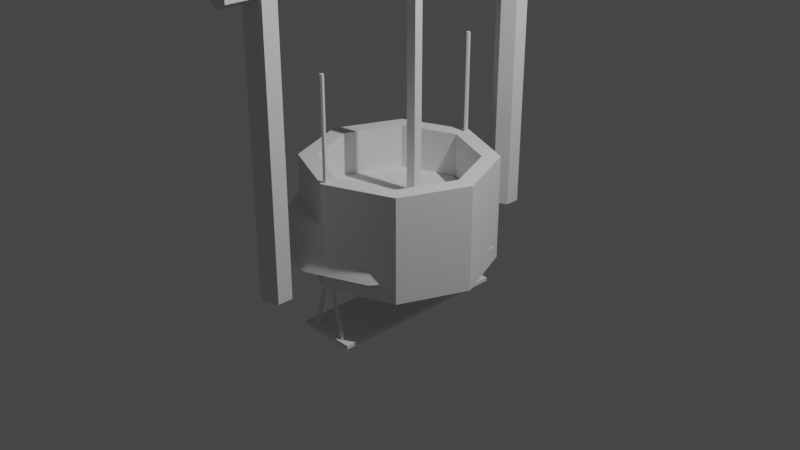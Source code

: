 # Source: prototypes.blend  (saved by Blender 2.93.20; exported with 4.5.12 LTS)
import bpy
from mathutils import Matrix  # noqa: F401  (used for matrix-valued properties, if any)

bpy.ops.wm.read_factory_settings(use_empty=True)
scene = bpy.context.scene
scene.name = 'Scene'

# ---- collections
col_collection = bpy.data.collections.new('Collection'); scene.collection.children.link(col_collection)
col_mesh = bpy.data.collections.new('Mesh'); scene.collection.children.link(col_mesh)
col_rig = bpy.data.collections.new('Rig'); scene.collection.children.link(col_rig)
col_collision = bpy.data.collections.new('Collision'); scene.collection.children.link(col_collision)
col_extras = bpy.data.collections.new('Extras'); scene.collection.children.link(col_extras)

# ---- node groups
ng_auto_smooth = bpy.data.node_groups.new('Auto Smooth', 'GeometryNodeTree')
_s = ng_auto_smooth.interface.new_socket(name='Geometry', in_out='OUTPUT', socket_type='NodeSocketGeometry')
_s = ng_auto_smooth.interface.new_socket(name='Geometry', in_out='INPUT', socket_type='NodeSocketGeometry')
_s = ng_auto_smooth.interface.new_socket(name='Angle', in_out='INPUT', socket_type='NodeSocketFloat')
_s.subtype = 'ANGLE'
_s.min_value = 0.0
_s.max_value = 3.142
ng_auto_smooth.is_modifier = True
_N = ng_auto_smooth.nodes; _L = ng_auto_smooth.links
n0 = _N.new('NodeGroupOutput'); n0.name = 'Group Output'; n0.location = (480, -100)
n1 = _N.new('NodeGroupInput'); n1.name = 'Group Input'; n1.location = (-420, -300)
n2 = _N.new('NodeGroupInput'); n2.name = 'Group Input.001'; n2.location = (-60, -100)
n3 = _N.new('GeometryNodeSetShadeSmooth'); n3.name = 'Set Shade Smooth'; n3.location = (120, -100)
n3.domain = 'EDGE'
n4 = _N.new('GeometryNodeSetShadeSmooth'); n4.name = 'Set Shade Smooth.001'; n4.location = (300, -100)
n5 = _N.new('GeometryNodeInputMeshEdgeAngle'); n5.name = 'Edge Angle'; n5.location = (-420, -220)
n6 = _N.new('GeometryNodeInputEdgeSmooth'); n6.name = 'Is Edge Smooth'; n6.location = (-60, -160)
n7 = _N.new('GeometryNodeInputShadeSmooth'); n7.name = 'Is Face Smooth'; n7.location = (-240, -340)
n8 = _N.new('FunctionNodeBooleanMath'); n8.name = 'Boolean Math'; n8.location = (-60, -220)
n9 = _N.new('FunctionNodeCompare'); n9.name = 'Compare'; n9.location = (-240, -180)
n9.operation = 'LESS_EQUAL'
_L.new(n5.outputs[0], n9.inputs[0])
_L.new(n4.outputs[0], n0.inputs[0])
_L.new(n1.outputs[1], n9.inputs[1])
_L.new(n9.outputs[0], n8.inputs[0])
_L.new(n7.outputs[0], n8.inputs[1])
_L.new(n2.outputs[0], n3.inputs[0])
_L.new(n6.outputs[0], n3.inputs[1])
_L.new(n3.outputs[0], n4.inputs[0])
_L.new(n8.outputs[0], n3.inputs[2])
n0.is_active_output = True

# ---- world
world_world = bpy.data.worlds.new('World'); scene.world = world_world
world_world.use_nodes = True; world_world.node_tree.nodes.clear()
_N = world_world.node_tree.nodes; _L = world_world.node_tree.links
n0 = _N.new('ShaderNodeOutputWorld'); n0.name = 'World Output'; n0.location = (300, 300)
n1 = _N.new('ShaderNodeBackground'); n1.name = 'Background'; n1.location = (10, 300)
n1.inputs[0].default_value = (0.05088, 0.05088, 0.05088, 1.0)
_L.new(n1.outputs[0], n0.inputs[0])
n0.is_active_output = True
world_world.color = (0.05088, 0.05088, 0.05088)
world_world.use_sun_shadow = False
world_world.sun_shadow_jitter_overblur = 0.0

# ---- cameras
cam_camera = bpy.data.cameras.new('Camera')
cam_camera.clip_end = 100.0
cam_camera.ortho_scale = 7.314

# ---- lights
light_light = bpy.data.lights.new('Light', 'POINT')
light_light.transmission_factor = 0.0
light_light.energy = 1000.0
light_light.shadow_soft_size = 0.1
light_light.shadow_maximum_resolution = 0.006
light_light.use_absolute_resolution = True

# ---- meshes
me_cylinder = bpy.data.meshes.new('Cylinder')
me_cylinder.from_pydata([(-0.09254, 0.9396, -0.235), (-0.08948, 0.8115, 0.2264), (0.4075, 0.8056, -0.235), (0.3448, 0.6952, 0.2264), (0.7833, 0.5578, -0.235), (0.6713, 0.4798, 0.2264), (0.9173, 0.05775, -0.235), (0.7877, 0.04555, 0.2264), (0.7833, -0.4422, -0.235), (0.6713, -0.3887, 0.2264), (0.5, -0.866, -0.235), (0.4252, -0.7568, 0.2264), (-0.1198, -1.138, -0.235), (-0.1158, -0.9973, 0.2264), (-0.6807, -1.096, -0.235), (-0.6028, -0.96, 0.2264), (-0.9858, -0.6384, -0.235), (-0.868, -0.563, 0.2264), (-1.0, 1.192e-08, -0.235), (-0.8777, -0.004612, 0.2264), (-0.866, 0.5, -0.235), (-0.7613, 0.4297, 0.2264), (-0.5, 0.866, -0.235), (-0.4434, 0.7476, 0.2264), (-0.08931, 0.8252, 4.793e-09), (0.3516, 0.707, 4.799e-09), (0.6833, 0.4886, 4.757e-09), (0.8013, 0.04752, 4.783e-09), (0.6831, -0.3934, 4.806e-09), (0.4333, -0.7673, 4.767e-09), (-0.1203, -1.018, 4.78e-09), (-0.6146, -0.9797, 4.711e-09), (-0.8841, -0.5768, 4.79e-09), (-0.8895, -0.003422, 4.809e-09), (-0.7714, 0.4375, 4.796e-09), (-0.4487, 0.7604, 4.778e-09)], [], [(24, 1, 3, 25), (25, 3, 5, 26), (26, 5, 7, 27), (27, 7, 9, 28), (28, 9, 11, 29), (29, 11, 13, 30), (30, 13, 15, 31), (31, 15, 17, 32), (32, 17, 19, 33), (33, 19, 21, 34), (3, 1, 23, 21, 19, 17, 15, 13, 11, 9, 7, 5), (34, 21, 23, 35), (35, 23, 1, 24), (0, 2, 4, 6, 8, 10, 12, 14, 16, 18, 20, 22), (22, 35, 24, 0), (20, 34, 35, 22), (18, 33, 34, 20), (16, 32, 33, 18), (14, 31, 32, 16), (12, 30, 31, 14), (10, 29, 30, 12), (8, 28, 29, 10), (6, 27, 28, 8), (4, 26, 27, 6), (2, 25, 26, 4), (0, 24, 25, 2)])
me_cylinder.polygons.foreach_set('use_smooth', [True] * 26)
_uv = me_cylinder.uv_layers.new(name='UVMap')
_uv.uv.foreach_set('vector', [1.0, 0.75, 1.0, 1.0, 0.9167, 1.0, 0.9167, 0.75, 0.9167, 0.75, 0.9167, 1.0, 0.8333, 1.0, 0.8333, 0.75, 0.8333, 0.75, 0.8333, 1.0, 0.75, 1.0, 0.75, 0.75, 0.75, 0.75, 0.75, 1.0, 0.6667, 1.0, 0.6667, 0.75, 0.6667, 0.75, 0.6667, 1.0, 0.5833, 1.0, 0.5833, 0.75, 0.5833, 0.75, 0.5833, 1.0, 0.5, 1.0, 0.5, 0.75, 0.5, 0.75, 0.5, 1.0, 0.4167, 1.0, 0.4167, 0.75, 0.4167, 0.75, 0.4167, 1.0, 0.3333, 1.0, 0.3333, 0.75, 0.3333, 0.75, 0.3333, 1.0, 0.25, 1.0, 0.25, 0.75, 0.25, 0.75, 0.25, 1.0, 0.1667, 1.0, 0.1667, 0.75, 0.37, 0.4578, 0.25, 0.49, 0.13, 0.4578, 0.04215, 0.37, 0.01, 0.25, 0.04215, 0.13, 0.13, 0.04215, 0.25, 0.01, 0.37, 0.04215, 0.4578, 0.13, 0.49, 0.25, 0.4578, 0.37, 0.1667, 0.75, 0.1667, 1.0, 0.08333, 1.0, 0.08333, 0.75, 0.08333, 0.75, 0.08333, 1.0, 7.451e-08, 1.0, 7.451e-08, 0.75, 0.75, 0.49, 0.87, 0.4578, 0.9578, 0.37, 0.99, 0.25, 0.9578, 0.13, 0.87, 0.04215, 0.75, 0.01, 0.63, 0.04215, 0.5422, 0.13, 0.51, 0.25, 0.5422, 0.37, 0.63, 0.4578, 0.08333, 0.5, 0.08333, 0.75, 7.451e-08, 0.75, 7.451e-08, 0.5, 0.1667, 0.5, 0.1667, 0.75, 0.08333, 0.75, 0.08333, 0.5, 0.25, 0.5, 0.25, 0.75, 0.1667, 0.75, 0.1667, 0.5, 0.3333, 0.5, 0.3333, 0.75, 0.25, 0.75, 0.25, 0.5, 0.4167, 0.5, 0.4167, 0.75, 0.3333, 0.75, 0.3333, 0.5, 0.5, 0.5, 0.5, 0.75, 0.4167, 0.75, 0.4167, 0.5, 0.5833, 0.5, 0.5833, 0.75, 0.5, 0.75, 0.5, 0.5, 0.6667, 0.5, 0.6667, 0.75, 0.5833, 0.75, 0.5833, 0.5, 0.75, 0.5, 0.75, 0.75, 0.6667, 0.75, 0.6667, 0.5, 0.8333, 0.5, 0.8333, 0.75, 0.75, 0.75, 0.75, 0.5, 0.9167, 0.5, 0.9167, 0.75, 0.8333, 0.75, 0.8333, 0.5, 1.0, 0.5, 1.0, 0.75, 0.9167, 0.75, 0.9167, 0.5])
me_cylinder.use_remesh_fix_poles = True
me_cylinder.use_remesh_preserve_attributes = False
me_cylinder.update()
me_cube_001 = bpy.data.meshes.new('Cube.001')
me_cube_001.from_pydata([(-0.3238, -1.0, -0.01996), (-0.3238, -1.0, 0.01996), (-0.3238, 1.0, -0.01996), (-0.3238, 1.0, 0.01996), (0.3238, -1.0, -0.01996), (0.3238, -1.0, 0.01996), (0.3238, 1.0, -0.01996), (0.3238, 1.0, 0.01996), (-0.1927, -0.926, 0.008001), (-0.003937, -0.926, 0.7124), (-0.1747, -0.9368, 0.003168), (0.0141, -0.9368, 0.7076), (-0.1747, -0.9584, 0.003168), (0.0141, -0.9584, 0.7076), (-0.1927, -0.9692, 0.008001), (-0.003937, -0.9692, 0.7124), (-0.2107, -0.9584, 0.01283), (-0.02197, -0.9584, 0.7173), (-0.2107, -0.9368, 0.01283), (-0.02197, -0.9368, 0.7173), (1.304e-08, -0.9692, 0.7072), (-2.98e-08, -0.9692, 2.707), (-0.01867, -0.9584, 0.7072), (-0.01867, -0.9584, 2.707), (-0.01867, -0.9368, 0.7072), (-0.01867, -0.9368, 2.707), (-1.863e-09, -0.926, 0.7072), (-2.98e-08, -0.926, 2.707), (0.01867, -0.9368, 0.7072), (0.01867, -0.9368, 2.707), (0.01867, -0.9584, 0.7072), (0.01867, -0.9584, 2.707), (0.1961, -0.9692, 0.008001), (0.007309, -0.9692, 0.7124), (0.178, -0.9584, 0.003168), (-0.01073, -0.9584, 0.7076), (0.178, -0.9368, 0.003168), (-0.01073, -0.9368, 0.7076), (0.1961, -0.926, 0.008001), (0.007309, -0.926, 0.7124), (0.2141, -0.9368, 0.01283), (0.02534, -0.9368, 0.7173), (0.2141, -0.9584, 0.01283), (0.02534, -0.9584, 0.7173), (-0.1927, -0.926, -0.04653), (-0.1747, -0.9368, -0.05136), (-0.1747, -0.9584, -0.05136), (-0.1927, -0.9692, -0.04653), (-0.2107, -0.9584, -0.04169), (-0.2107, -0.9368, -0.04169), (0.1961, -0.9692, -0.04653), (0.178, -0.9584, -0.05136), (0.178, -0.9368, -0.05136), (0.1961, -0.926, -0.04653), (0.2141, -0.9368, -0.04169), (0.2141, -0.9584, -0.04169), (-0.1927, 0.926, 0.008001), (-0.003937, 0.926, 0.7124), (-0.1747, 0.9368, 0.003168), (0.0141, 0.9368, 0.7076), (-0.1747, 0.9584, 0.003168), (0.0141, 0.9584, 0.7076), (-0.1927, 0.9692, 0.008001), (-0.003937, 0.9692, 0.7124), (-0.2107, 0.9584, 0.01283), (-0.02197, 0.9584, 0.7173), (-0.2107, 0.9368, 0.01283), (-0.02197, 0.9368, 0.7173), (1.863e-09, 0.9692, 0.7072), (-5.96e-08, 0.9692, 2.707), (-0.01867, 0.9584, 0.7072), (-0.01867, 0.9584, 2.707), (-0.01867, 0.9368, 0.7072), (-0.01867, 0.9368, 2.707), (-1.118e-08, 0.926, 0.7072), (-2.98e-08, 0.926, 2.707), (0.01867, 0.9368, 0.7072), (0.01867, 0.9368, 2.707), (0.01867, 0.9584, 0.7072), (0.01867, 0.9584, 2.707), (0.1961, 0.9692, 0.008001), (0.007309, 0.9692, 0.7124), (0.178, 0.9584, 0.003168), (-0.01073, 0.9584, 0.7076), (0.178, 0.9368, 0.003168), (-0.01073, 0.9368, 0.7076), (0.1961, 0.926, 0.008001), (0.007309, 0.926, 0.7124), (0.2141, 0.9368, 0.01283), (0.02534, 0.9368, 0.7173), (0.2141, 0.9584, 0.01283), (0.02534, 0.9584, 0.7173), (-0.1927, 0.926, -0.04653), (-0.1747, 0.9368, -0.05136), (-0.1747, 0.9584, -0.05136), (-0.1927, 0.9692, -0.04653), (-0.2107, 0.9584, -0.04169), (-0.2107, 0.9368, -0.04169), (0.1961, 0.9692, -0.04653), (0.178, 0.9584, -0.05136), (0.178, 0.9368, -0.05136), (0.1961, 0.926, -0.04653), (0.2141, 0.9368, -0.04169), (0.2141, 0.9584, -0.04169)], [], [(0, 1, 3, 2), (2, 3, 7, 6), (6, 7, 5, 4), (4, 5, 1, 0), (2, 6, 4, 0), (7, 3, 1, 5), (8, 9, 11, 10), (10, 11, 13, 12), (12, 13, 15, 14), (14, 15, 17, 16), (11, 9, 19, 17, 15, 13), (16, 17, 19, 18), (18, 19, 9, 8), (16, 18, 49, 48), (20, 21, 23, 22), (22, 23, 25, 24), (24, 25, 27, 26), (26, 27, 29, 28), (23, 21, 31, 29, 27, 25), (28, 29, 31, 30), (30, 31, 21, 20), (20, 22, 24, 26, 28, 30), (32, 33, 35, 34), (34, 35, 37, 36), (36, 37, 39, 38), (38, 39, 41, 40), (35, 33, 43, 41, 39, 37), (40, 41, 43, 42), (42, 43, 33, 32), (34, 36, 52, 51), (44, 45, 46, 47, 48, 49), (50, 51, 52, 53, 54, 55), (14, 16, 48, 47), (8, 10, 45, 44), (12, 14, 47, 46), (10, 12, 46, 45), (42, 32, 50, 55), (40, 42, 55, 54), (38, 40, 54, 53), (32, 34, 51, 50), (36, 38, 53, 52), (18, 8, 44, 49), (56, 58, 59, 57), (58, 60, 61, 59), (60, 62, 63, 61), (62, 64, 65, 63), (59, 61, 63, 65, 67, 57), (64, 66, 67, 65), (66, 56, 57, 67), (64, 96, 97, 66), (68, 70, 71, 69), (70, 72, 73, 71), (72, 74, 75, 73), (74, 76, 77, 75), (71, 73, 75, 77, 79, 69), (76, 78, 79, 77), (78, 68, 69, 79), (68, 78, 76, 74, 72, 70), (80, 82, 83, 81), (82, 84, 85, 83), (84, 86, 87, 85), (86, 88, 89, 87), (83, 85, 87, 89, 91, 81), (88, 90, 91, 89), (90, 80, 81, 91), (82, 99, 100, 84), (92, 97, 96, 95, 94, 93), (98, 103, 102, 101, 100, 99), (62, 95, 96, 64), (56, 92, 93, 58), (60, 94, 95, 62), (58, 93, 94, 60), (90, 103, 98, 80), (88, 102, 103, 90), (86, 101, 102, 88), (80, 98, 99, 82), (84, 100, 101, 86), (66, 97, 92, 56)])
_uv = me_cube_001.uv_layers.new(name='UVMap')
_uv.uv.foreach_set('vector', [0.375, 0.0, 0.625, 0.0, 0.625, 0.25, 0.375, 0.25, 0.375, 0.25, 0.625, 0.25, 0.625, 0.5, 0.375, 0.5, 0.375, 0.5, 0.625, 0.5, 0.625, 0.75, 0.375, 0.75, 0.375, 0.75, 0.625, 0.75, 0.625, 1.0, 0.375, 1.0, 0.125, 0.5, 0.375, 0.5, 0.375, 0.75, 0.125, 0.75, 0.625, 0.5, 0.875, 0.5, 0.875, 0.75, 0.625, 0.75, 1.0, 0.5, 1.0, 1.0, 0.8333, 1.0, 0.8333, 0.5, 0.8333, 0.5, 0.8333, 1.0, 0.6667, 1.0, 0.6667, 0.5, 0.6667, 0.5, 0.6667, 1.0, 0.5, 1.0, 0.5, 0.5, 0.5, 0.5, 0.5, 1.0, 0.3333, 1.0, 0.3333, 0.5, 0.4578, 0.37, 0.25, 0.49, 0.04215, 0.37, 0.04215, 0.13, 0.25, 0.01, 0.4578, 0.13, 0.3333, 0.5, 0.3333, 1.0, 0.1667, 1.0, 0.1667, 0.5, 0.1667, 0.5, 0.1667, 1.0, -8.941e-08, 1.0, -8.941e-08, 0.5, 0.3333, 0.5, 0.1667, 0.5, 0.1667, 0.5, 0.3333, 0.5, 1.0, 0.5, 1.0, 1.0, 0.8333, 1.0, 0.8333, 0.5, 0.8333, 0.5, 0.8333, 1.0, 0.6667, 1.0, 0.6667, 0.5, 0.6667, 0.5, 0.6667, 1.0, 0.5, 1.0, 0.5, 0.5, 0.5, 0.5, 0.5, 1.0, 0.3333, 1.0, 0.3333, 0.5, 0.4578, 0.37, 0.25, 0.49, 0.04215, 0.37, 0.04215, 0.13, 0.25, 0.01, 0.4578, 0.13, 0.3333, 0.5, 0.3333, 1.0, 0.1667, 1.0, 0.1667, 0.5, 0.1667, 0.5, 0.1667, 1.0, -8.941e-08, 1.0, -8.941e-08, 0.5, 0.75, 0.49, 0.9578, 0.37, 0.9578, 0.13, 0.75, 0.01, 0.5422, 0.13, 0.5422, 0.37, 1.0, 0.5, 1.0, 1.0, 0.8333, 1.0, 0.8333, 0.5, 0.8333, 0.5, 0.8333, 1.0, 0.6667, 1.0, 0.6667, 0.5, 0.6667, 0.5, 0.6667, 1.0, 0.5, 1.0, 0.5, 0.5, 0.5, 0.5, 0.5, 1.0, 0.3333, 1.0, 0.3333, 0.5, 0.4578, 0.37, 0.25, 0.49, 0.04215, 0.37, 0.04215, 0.13, 0.25, 0.01, 0.4578, 0.13, 0.3333, 0.5, 0.3333, 1.0, 0.1667, 1.0, 0.1667, 0.5, 0.1667, 0.5, 0.1667, 1.0, -8.941e-08, 1.0, -8.941e-08, 0.5, 0.8333, 0.5, 0.6667, 0.5, 0.6667, 0.5, 0.8333, 0.5, 0.75, 0.49, 0.9578, 0.37, 0.9578, 0.13, 0.75, 0.01, 0.5422, 0.13, 0.5422, 0.37, 0.75, 0.49, 0.9578, 0.37, 0.9578, 0.13, 0.75, 0.01, 0.5422, 0.13, 0.5422, 0.37, 0.5, 0.5, 0.3333, 0.5, 0.3333, 0.5, 0.5, 0.5, 1.0, 0.5, 0.8333, 0.5, 0.8333, 0.5, 1.0, 0.5, 0.6667, 0.5, 0.5, 0.5, 0.5, 0.5, 0.6667, 0.5, 0.8333, 0.5, 0.6667, 0.5, 0.6667, 0.5, 0.8333, 0.5, 0.1667, 0.5, -8.941e-08, 0.5, -8.941e-08, 0.5, 0.1667, 0.5, 0.3333, 0.5, 0.1667, 0.5, 0.1667, 0.5, 0.3333, 0.5, 0.5, 0.5, 0.3333, 0.5, 0.3333, 0.5, 0.5, 0.5, 1.0, 0.5, 0.8333, 0.5, 0.8333, 0.5, 1.0, 0.5, 0.6667, 0.5, 0.5, 0.5, 0.5, 0.5, 0.6667, 0.5, 0.1667, 0.5, -8.941e-08, 0.5, -8.941e-08, 0.5, 0.1667, 0.5, 1.0, 0.5, 0.8333, 0.5, 0.8333, 1.0, 1.0, 1.0, 0.8333, 0.5, 0.6667, 0.5, 0.6667, 1.0, 0.8333, 1.0, 0.6667, 0.5, 0.5, 0.5, 0.5, 1.0, 0.6667, 1.0, 0.5, 0.5, 0.3333, 0.5, 0.3333, 1.0, 0.5, 1.0, 0.4578, 0.37, 0.4578, 0.13, 0.25, 0.01, 0.04215, 0.13, 0.04215, 0.37, 0.25, 0.49, 0.3333, 0.5, 0.1667, 0.5, 0.1667, 1.0, 0.3333, 1.0, 0.1667, 0.5, -8.941e-08, 0.5, -8.941e-08, 1.0, 0.1667, 1.0, 0.3333, 0.5, 0.3333, 0.5, 0.1667, 0.5, 0.1667, 0.5, 1.0, 0.5, 0.8333, 0.5, 0.8333, 1.0, 1.0, 1.0, 0.8333, 0.5, 0.6667, 0.5, 0.6667, 1.0, 0.8333, 1.0, 0.6667, 0.5, 0.5, 0.5, 0.5, 1.0, 0.6667, 1.0, 0.5, 0.5, 0.3333, 0.5, 0.3333, 1.0, 0.5, 1.0, 0.4578, 0.37, 0.4578, 0.13, 0.25, 0.01, 0.04215, 0.13, 0.04215, 0.37, 0.25, 0.49, 0.3333, 0.5, 0.1667, 0.5, 0.1667, 1.0, 0.3333, 1.0, 0.1667, 0.5, -8.941e-08, 0.5, -8.941e-08, 1.0, 0.1667, 1.0, 0.75, 0.49, 0.5422, 0.37, 0.5422, 0.13, 0.75, 0.01, 0.9578, 0.13, 0.9578, 0.37, 1.0, 0.5, 0.8333, 0.5, 0.8333, 1.0, 1.0, 1.0, 0.8333, 0.5, 0.6667, 0.5, 0.6667, 1.0, 0.8333, 1.0, 0.6667, 0.5, 0.5, 0.5, 0.5, 1.0, 0.6667, 1.0, 0.5, 0.5, 0.3333, 0.5, 0.3333, 1.0, 0.5, 1.0, 0.4578, 0.37, 0.4578, 0.13, 0.25, 0.01, 0.04215, 0.13, 0.04215, 0.37, 0.25, 0.49, 0.3333, 0.5, 0.1667, 0.5, 0.1667, 1.0, 0.3333, 1.0, 0.1667, 0.5, -8.941e-08, 0.5, -8.941e-08, 1.0, 0.1667, 1.0, 0.8333, 0.5, 0.8333, 0.5, 0.6667, 0.5, 0.6667, 0.5, 0.75, 0.49, 0.5422, 0.37, 0.5422, 0.13, 0.75, 0.01, 0.9578, 0.13, 0.9578, 0.37, 0.75, 0.49, 0.5422, 0.37, 0.5422, 0.13, 0.75, 0.01, 0.9578, 0.13, 0.9578, 0.37, 0.5, 0.5, 0.5, 0.5, 0.3333, 0.5, 0.3333, 0.5, 1.0, 0.5, 1.0, 0.5, 0.8333, 0.5, 0.8333, 0.5, 0.6667, 0.5, 0.6667, 0.5, 0.5, 0.5, 0.5, 0.5, 0.8333, 0.5, 0.8333, 0.5, 0.6667, 0.5, 0.6667, 0.5, 0.1667, 0.5, 0.1667, 0.5, -8.941e-08, 0.5, -8.941e-08, 0.5, 0.3333, 0.5, 0.3333, 0.5, 0.1667, 0.5, 0.1667, 0.5, 0.5, 0.5, 0.5, 0.5, 0.3333, 0.5, 0.3333, 0.5, 1.0, 0.5, 1.0, 0.5, 0.8333, 0.5, 0.8333, 0.5, 0.6667, 0.5, 0.6667, 0.5, 0.5, 0.5, 0.5, 0.5, 0.1667, 0.5, 0.1667, 0.5, -8.941e-08, 0.5, -8.941e-08, 0.5])
me_cube_001.use_remesh_fix_poles = True
me_cube_001.use_remesh_preserve_attributes = False
me_cube_001.update()
me_cylinder_004 = bpy.data.meshes.new('Cylinder.004')
me_cylinder_004.from_pydata([(0.0, 1.0, -0.4211), (2.389e-09, 0.8131, 0.6956), (0.7071, 0.7071, -0.4211), (0.5749, 0.5749, 0.6956), (1.0, -4.371e-08, -0.4211), (0.8131, -4.5e-08, 0.6956), (0.7071, -0.7071, -0.4211), (0.5749, -0.5749, 0.6956), (-8.742e-08, -1.0, -0.4211), (-1.037e-07, -0.8131, 0.6956), (-0.7071, -0.7071, -0.4211), (-0.5749, -0.5749, 0.6956), (-1.0, 1.192e-08, -0.4211), (-0.8131, 5.484e-08, 0.6956), (-0.7071, 0.7071, -0.4211), (-0.5749, 0.5749, 0.6956), (0.7071, 0.7071, 0.6956), (0.0, 1.0, 0.6956), (1.0, -4.371e-08, 0.6956), (0.7071, -0.7071, 0.6956), (-8.742e-08, -1.0, 0.6956), (-0.7071, -0.7071, 0.6956), (-1.0, 1.192e-08, 0.6956), (-0.7071, 0.7071, 0.6956), (0.5749, 0.5749, -0.3261), (2.389e-09, 0.8131, -0.3261), (0.8131, -4.5e-08, -0.3261), (0.5749, -0.5749, -0.3261), (-1.037e-07, -0.8131, -0.3261), (-0.5749, -0.5749, -0.3261), (-0.8131, 5.484e-08, -0.3261), (-0.5749, 0.5749, -0.3261)], [], [(0, 17, 16, 2), (2, 16, 18, 4), (4, 18, 19, 6), (6, 19, 20, 8), (8, 20, 21, 10), (10, 21, 22, 12), (7, 5, 26, 27), (12, 22, 23, 14), (14, 23, 17, 0), (0, 2, 4, 6, 8, 10, 12, 14), (1, 3, 16, 17), (3, 5, 18, 16), (5, 7, 19, 18), (7, 9, 20, 19), (9, 11, 21, 20), (11, 13, 22, 21), (13, 15, 23, 22), (15, 1, 17, 23), (24, 25, 31, 30, 29, 28, 27, 26), (3, 1, 25, 24), (1, 15, 31, 25), (13, 11, 29, 30), (9, 7, 27, 28), (5, 3, 24, 26), (15, 13, 30, 31), (11, 9, 28, 29)])
_uv = me_cylinder_004.uv_layers.new(name='UVMap')
_uv.uv.foreach_set('vector', [1.0, 0.5, 1.0, 1.0, 0.875, 1.0, 0.875, 0.5, 0.875, 0.5, 0.875, 1.0, 0.75, 1.0, 0.75, 0.5, 0.75, 0.5, 0.75, 1.0, 0.625, 1.0, 0.625, 0.5, 0.625, 0.5, 0.625, 1.0, 0.5, 1.0, 0.5, 0.5, 0.5, 0.5, 0.5, 1.0, 0.375, 1.0, 0.375, 0.5, 0.375, 0.5, 0.375, 1.0, 0.25, 1.0, 0.25, 0.5, 0.3637, 0.1363, 0.4108, 0.25, 0.4108, 0.25, 0.3637, 0.1363, 0.25, 0.5, 0.25, 1.0, 0.125, 1.0, 0.125, 0.5, 0.125, 0.5, 0.125, 1.0, 0.0, 1.0, 0.0, 0.5, 0.75, 0.49, 0.9197, 0.4197, 0.99, 0.25, 0.9197, 0.08029, 0.75, 0.01, 0.5803, 0.08029, 0.51, 0.25, 0.5803, 0.4197, 0.25, 0.4108, 0.3637, 0.3637, 0.4197, 0.4197, 0.25, 0.49, 0.3637, 0.3637, 0.4108, 0.25, 0.49, 0.25, 0.4197, 0.4197, 0.4108, 0.25, 0.3637, 0.1363, 0.4197, 0.08029, 0.49, 0.25, 0.3637, 0.1363, 0.25, 0.08923, 0.25, 0.01, 0.4197, 0.08029, 0.25, 0.08923, 0.1363, 0.1363, 0.08029, 0.08029, 0.25, 0.01, 0.1363, 0.1363, 0.08923, 0.25, 0.01, 0.25, 0.08029, 0.08029, 0.08923, 0.25, 0.1363, 0.3637, 0.08029, 0.4197, 0.01, 0.25, 0.1363, 0.3637, 0.25, 0.4108, 0.25, 0.49, 0.08029, 0.4197, 0.3637, 0.3637, 0.25, 0.4108, 0.1363, 0.3637, 0.08923, 0.25, 0.1363, 0.1363, 0.25, 0.08923, 0.3637, 0.1363, 0.4108, 0.25, 0.3637, 0.3637, 0.25, 0.4108, 0.25, 0.4108, 0.3637, 0.3637, 0.25, 0.4108, 0.1363, 0.3637, 0.1363, 0.3637, 0.25, 0.4108, 0.08923, 0.25, 0.1363, 0.1363, 0.1363, 0.1363, 0.08923, 0.25, 0.25, 0.08923, 0.3637, 0.1363, 0.3637, 0.1363, 0.25, 0.08923, 0.4108, 0.25, 0.3637, 0.3637, 0.3637, 0.3637, 0.4108, 0.25, 0.1363, 0.3637, 0.08923, 0.25, 0.08923, 0.25, 0.1363, 0.3637, 0.1363, 0.1363, 0.25, 0.08923, 0.25, 0.08923, 0.1363, 0.1363])
me_cylinder_004.use_remesh_fix_poles = True
me_cylinder_004.use_remesh_preserve_attributes = False
me_cylinder_004.update()
me_cylinder_005 = bpy.data.meshes.new('Cylinder.005')
me_cylinder_005.from_pydata([(-1.536e-09, 0.1252, -1.998), (-1.943e-09, 0.1252, 1.998), (0.1084, 0.06258, -1.998), (0.1084, 0.06258, 1.998), (0.1084, -0.06258, -1.998), (0.1084, -0.06258, 1.998), (-1.1e-08, -0.1252, -1.998), (-1.144e-08, -0.1252, 1.998), (-0.1084, -0.06258, -1.998), (-0.1084, -0.06258, 1.998), (-0.1084, 0.06258, -1.998), (-0.1084, 0.06258, 1.998)], [], [(0, 1, 3, 2), (2, 3, 5, 4), (4, 5, 7, 6), (6, 7, 9, 8), (3, 1, 11, 9, 7, 5), (8, 9, 11, 10), (10, 11, 1, 0), (0, 2, 4, 6, 8, 10)])
_uv = me_cylinder_005.uv_layers.new(name='UVMap')
_uv.uv.foreach_set('vector', [1.0, 0.5, 1.0, 1.0, 0.8333, 1.0, 0.8333, 0.5, 0.8333, 0.5, 0.8333, 1.0, 0.6667, 1.0, 0.6667, 0.5, 0.6667, 0.5, 0.6667, 1.0, 0.5, 1.0, 0.5, 0.5, 0.5, 0.5, 0.5, 1.0, 0.3333, 1.0, 0.3333, 0.5, 0.4578, 0.37, 0.25, 0.49, 0.04215, 0.37, 0.04215, 0.13, 0.25, 0.01, 0.4578, 0.13, 0.3333, 0.5, 0.3333, 1.0, 0.1667, 1.0, 0.1667, 0.5, 0.1667, 0.5, 0.1667, 1.0, -8.941e-08, 1.0, -8.941e-08, 0.5, 0.75, 0.49, 0.9578, 0.37, 0.9578, 0.13, 0.75, 0.01, 0.5422, 0.13, 0.5422, 0.37])
me_cylinder_005.use_remesh_fix_poles = True
me_cylinder_005.use_remesh_preserve_attributes = False
me_cylinder_005.update()
me_cylinder_006 = bpy.data.meshes.new('Cylinder.006')
me_cylinder_006.from_pydata([(0.0, 0.1609, -1.356), (-5.223e-10, 0.1609, 1.877), (0.1394, 0.08047, -1.356), (0.1394, 0.08047, 1.877), (0.1394, -0.08047, -1.356), (0.1394, -0.08047, 1.877), (-1.217e-08, -0.1609, -1.356), (-1.273e-08, -0.1609, 1.877), (-0.1394, -0.08047, -1.356), (-0.1394, -0.08047, 1.877), (-0.1394, 0.08047, -1.356), (-0.1394, 0.08047, 1.877)], [], [(0, 1, 3, 2), (2, 3, 5, 4), (4, 5, 7, 6), (6, 7, 9, 8), (3, 1, 11, 9, 7, 5), (8, 9, 11, 10), (10, 11, 1, 0), (0, 2, 4, 6, 8, 10)])
_uv = me_cylinder_006.uv_layers.new(name='UVMap')
_uv.uv.foreach_set('vector', [1.0, 0.5, 1.0, 1.0, 0.8333, 1.0, 0.8333, 0.5, 0.8333, 0.5, 0.8333, 1.0, 0.6667, 1.0, 0.6667, 0.5, 0.6667, 0.5, 0.6667, 1.0, 0.5, 1.0, 0.5, 0.5, 0.5, 0.5, 0.5, 1.0, 0.3333, 1.0, 0.3333, 0.5, 0.4578, 0.37, 0.25, 0.49, 0.04215, 0.37, 0.04215, 0.13, 0.25, 0.01, 0.4578, 0.13, 0.3333, 0.5, 0.3333, 1.0, 0.1667, 1.0, 0.1667, 0.5, 0.1667, 0.5, 0.1667, 1.0, -8.941e-08, 1.0, -8.941e-08, 0.5, 0.75, 0.49, 0.9578, 0.37, 0.9578, 0.13, 0.75, 0.01, 0.5422, 0.13, 0.5422, 0.37])
me_cylinder_006.use_remesh_fix_poles = True
me_cylinder_006.use_remesh_preserve_attributes = False
me_cylinder_006.update()
me_cylinder_001 = bpy.data.meshes.new('Cylinder.001')
me_cylinder_001.from_pydata([(-1.691e-09, 0.1377, -0.7286), (-2.138e-09, 0.1377, 0.7252), (0.1193, 0.06886, -0.7286), (0.1193, 0.06886, 0.7252), (0.1193, -0.06886, -0.7286), (0.1193, -0.06886, 0.7252), (-1.259e-08, -0.1377, 0.7252), (-0.1193, -0.06886, -0.7286), (-0.1193, -0.06886, 0.7252), (-0.1193, 0.06886, -0.7286), (-0.1193, 0.06886, 0.7252), (-1.756e-09, 0.1377, -0.5183), (-1.738e-09, 0.1377, -0.5754), (-1.811e-09, 0.1377, -0.3366), (-1.794e-09, 0.1377, -0.3937), (-1.867e-09, 0.1377, -0.1548), (-1.85e-09, 0.1377, -0.212), (-1.923e-09, 0.1377, 0.02687), (-1.906e-09, 0.1377, -0.03028), (-1.979e-09, 0.1377, 0.2086), (-1.961e-09, 0.1377, 0.1514), (-2.035e-09, 0.1377, 0.3903), (-2.017e-09, 0.1377, 0.3332), (-2.091e-09, 0.1377, 0.572), (-2.073e-09, 0.1377, 0.5149), (0.1193, 0.06886, 0.5149), (0.1193, 0.06886, 0.572), (0.1193, 0.06886, 0.3332), (0.1193, 0.06886, 0.3903), (0.1193, 0.06886, 0.1514), (0.1193, 0.06886, 0.2086), (0.1193, 0.06886, -0.03028), (0.1193, 0.06886, 0.02687), (0.1193, 0.06886, -0.212), (0.1193, 0.06886, -0.1548), (0.1193, 0.06886, -0.3937), (0.1193, 0.06886, -0.3366), (0.1193, 0.06886, -0.5754), (0.1193, 0.06886, -0.5183), (0.1193, -0.06886, 0.5149), (0.1193, -0.06886, 0.572), (0.1193, -0.06886, 0.3332), (0.1193, -0.06886, 0.3903), (0.1193, -0.06886, 0.1514), (0.1193, -0.06886, 0.2086), (0.1193, -0.06886, -0.03028), (0.1193, -0.06886, 0.02687), (0.1193, -0.06886, -0.212), (0.1193, -0.06886, -0.1548), (0.1193, -0.06886, -0.3937), (0.1193, -0.06886, -0.3366), (0.1193, -0.06886, -0.5754), (0.1193, -0.06886, -0.5183), (-1.252e-08, -0.1377, 0.5149), (-1.254e-08, -0.1377, 0.572), (-1.246e-08, -0.1377, 0.3332), (-1.248e-08, -0.1377, 0.3903), (-1.24e-08, -0.1377, 0.1514), (-1.242e-08, -0.1377, 0.2086), (-1.234e-08, -0.1377, -0.03028), (-1.236e-08, -0.1377, 0.02687), (-0.05683, -2.826, -0.212), (-1.23e-08, -0.1377, -0.1548), (-1.222e-08, -0.1377, -0.3937), (-1.164e-08, -2.851, -0.212), (-1.218e-08, -0.1377, -0.5183), (-0.1193, -0.06886, 0.5149), (-0.1193, -0.06886, 0.572), (-0.1193, -0.06886, 0.3332), (-0.1193, -0.06886, 0.3903), (-0.1193, -0.06886, 0.1514), (-0.1193, -0.06886, 0.2086), (-0.1193, -0.06886, -0.03028), (-0.1193, -0.06886, 0.02687), (-0.1193, -0.06886, -0.212), (-0.1193, -0.06886, -0.1548), (-0.1193, -0.06886, -0.3937), (-0.1193, -0.06886, -0.3366), (-0.1193, -0.06886, -0.5754), (-0.1193, -0.06886, -0.5183), (-0.1193, 0.06886, 0.5149), (-0.1193, 0.06886, 0.572), (-0.1193, 0.06886, 0.3332), (-0.1193, 0.06886, 0.3903), (-0.1193, 0.06886, 0.1514), (-0.1193, 0.06886, 0.2086), (-0.1193, 0.06886, -0.03028), (-0.1193, 0.06886, 0.02687), (-0.1193, 0.06886, -0.212), (-0.1193, 0.06886, -0.1548), (-0.1193, 0.06886, -0.3937), (-0.1193, 0.06886, -0.3366), (-0.1193, 0.06886, -0.5754), (-0.1193, 0.06886, -0.5183), (-0.1119, 0.06459, -0.5754), (-0.1119, 0.06459, -0.5183), (-1.772e-09, 0.1292, -0.5183), (-1.755e-09, 0.1292, -0.5754), (-0.1119, 0.06459, -0.3937), (-0.1119, 0.06459, -0.3366), (-1.824e-09, 0.1292, -0.3366), (-1.808e-09, 0.1292, -0.3937), (-0.1119, 0.06459, -0.212), (-0.1119, 0.06459, -0.1548), (-1.877e-09, 0.1292, -0.1548), (-1.86e-09, 0.1292, -0.212), (-0.1119, 0.06459, -0.03028), (-0.1119, 0.06459, 0.02687), (-1.929e-09, 0.1292, 0.02687), (-1.913e-09, 0.1292, -0.03028), (-0.1119, 0.06459, 0.1514), (-0.1119, 0.06459, 0.2086), (-1.982e-09, 0.1292, 0.2086), (-1.965e-09, 0.1292, 0.1514), (-0.1119, 0.06459, 0.3332), (-0.1119, 0.06459, 0.3903), (-2.034e-09, 0.1292, 0.3903), (-2.018e-09, 0.1292, 0.3332), (-0.1119, 0.06459, 0.5149), (-0.1119, 0.06459, 0.572), (-2.086e-09, 0.1292, 0.572), (-2.07e-09, 0.1292, 0.5149), (-0.1119, -0.06459, -0.5754), (-0.1119, -0.06459, -0.5183), (-0.1119, -0.06459, -0.3937), (-0.1119, -0.06459, -0.3366), (-0.1119, -0.06459, -0.212), (-0.1119, -0.06459, -0.1548), (-0.1119, -0.06459, -0.03028), (-0.1119, -0.06459, 0.02687), (-0.1119, -0.06459, 0.1514), (-0.1119, -0.06459, 0.2086), (-0.1119, -0.06459, 0.3332), (-0.1119, -0.06459, 0.3903), (-0.1119, -0.06459, 0.5149), (-0.1119, -0.06459, 0.572), (-1.153e-08, -0.1292, -0.5754), (-1.155e-08, -0.1292, -0.5183), (-1.158e-08, -0.1292, -0.3937), (-1.16e-08, -0.1292, -0.3366), (-1.164e-08, -0.1292, -0.212), (-1.166e-08, -0.1292, -0.1548), (-1.17e-08, -0.1292, -0.03028), (-1.172e-08, -0.1292, 0.02687), (-1.175e-08, -0.1292, 0.1514), (-1.177e-08, -0.1292, 0.2086), (-1.181e-08, -0.1292, 0.3332), (-1.183e-08, -0.1292, 0.3903), (-1.187e-08, -0.1292, 0.5149), (-1.189e-08, -0.1292, 0.572), (0.1119, -0.06459, -0.5754), (0.1119, -0.06459, -0.5183), (0.1119, -0.06459, -0.3937), (0.1119, -0.06459, -0.3366), (0.1119, -0.06459, -0.212), (0.1119, -0.06459, -0.1548), (0.1119, -0.06459, -0.03028), (0.1119, -0.06459, 0.02687), (0.1119, -0.06459, 0.1514), (0.1119, -0.06459, 0.2086), (0.1119, -0.06459, 0.3332), (0.1119, -0.06459, 0.3903), (0.1119, -0.06459, 0.5149), (0.1119, -0.06459, 0.572), (0.1119, 0.06459, -0.5754), (0.1119, 0.06459, -0.5183), (0.1119, 0.06459, -0.3937), (0.1119, 0.06459, -0.3366), (0.1119, 0.06459, -0.212), (0.1119, 0.06459, -0.1548), (0.1119, 0.06459, -0.03028), (0.1119, 0.06459, 0.02687), (0.1119, 0.06459, 0.1514), (0.1119, 0.06459, 0.2086), (0.1119, 0.06459, 0.3332), (0.1119, 0.06459, 0.3903), (0.1119, 0.06459, 0.5149), (0.1119, 0.06459, 0.572), (-1.49e-08, -0.1346, -0.7286), (-8.811e-09, -0.1442, -0.5754), (-0.05683, -0.1417, -0.212), (0.05683, -0.1417, -0.212), (-1.164e-08, -0.166, -0.212), (0.05683, -0.1417, -0.3366), (-0.05683, -0.1417, -0.3366), (-1.161e-08, -0.166, -0.3366), (0.05683, -2.826, -0.212), (-1.161e-08, -2.851, -0.3366), (0.05683, -2.826, -0.3366), (-0.05683, -2.826, -0.3366)], [], [(26, 3, 5, 40), (28, 25, 39, 42), (42, 39, 53, 56), (56, 53, 66, 69), (3, 1, 10, 8, 6, 5), (69, 66, 80, 83), (23, 1, 3, 26), (178, 179, 78, 7), (11, 14, 35, 38), (13, 16, 33, 36), (15, 18, 31, 34), (17, 20, 29, 32), (19, 22, 27, 30), (21, 24, 25, 28), (81, 10, 1, 23), (7, 78, 92, 9), (79, 76, 90, 93), (77, 74, 88, 91), (75, 72, 86, 89), (73, 70, 84, 87), (71, 68, 82, 85), (67, 8, 10, 81), (78, 179, 136, 122), (65, 63, 76, 79), (182, 181, 47, 154, 140), (62, 59, 72, 75), (60, 57, 70, 73), (58, 55, 68, 71), (54, 6, 8, 67), (0, 2, 4, 178, 7, 9), (52, 49, 63, 65), (185, 184, 77, 125, 139), (48, 45, 59, 62), (46, 43, 57, 60), (44, 41, 55, 58), (40, 5, 6, 54), (2, 37, 51, 4), (38, 35, 49, 52), (36, 33, 47, 50), (34, 31, 45, 48), (32, 29, 43, 46), (30, 27, 41, 44), (9, 92, 12, 0), (93, 90, 14, 11), (91, 88, 16, 13), (89, 86, 18, 15), (87, 84, 20, 17), (85, 82, 22, 19), (83, 80, 24, 21), (23, 26, 177, 120), (20, 84, 110, 113), (82, 68, 132, 114), (52, 65, 137, 151), (27, 22, 117, 174), (69, 83, 115, 133), (49, 35, 166, 152), (21, 28, 175, 116), (85, 19, 112, 111), (66, 53, 148, 134), (36, 50, 153, 167), (29, 20, 113, 172), (84, 70, 130, 110), (54, 67, 135, 149), (19, 30, 173, 112), (18, 86, 106, 109), (71, 85, 111, 131), (51, 37, 164, 150), (31, 18, 109, 170), (68, 55, 146, 132), (38, 52, 151, 165), (17, 32, 171, 108), (87, 17, 108, 107), (86, 72, 128, 106), (56, 69, 133, 147), (33, 16, 105, 168), (73, 87, 107, 129), (53, 39, 162, 148), (15, 34, 169, 104), (16, 88, 102, 105), (70, 57, 144, 130), (40, 54, 149, 163), (35, 14, 101, 166), (88, 74, 126, 102), (58, 71, 131, 145), (13, 36, 167, 100), (89, 15, 104, 103), (75, 89, 103, 127), (55, 41, 160, 146), (37, 12, 97, 164), (72, 59, 142, 128), (42, 56, 147, 161), (0, 12, 37, 2), (95, 96, 97, 94), (99, 100, 101, 98), (103, 104, 105, 102), (107, 108, 109, 106), (111, 112, 113, 110), (115, 116, 117, 114), (119, 120, 121, 118), (123, 95, 94, 122), (125, 99, 98, 124), (127, 103, 102, 126), (129, 107, 106, 128), (131, 111, 110, 130), (133, 115, 114, 132), (135, 119, 118, 134), (137, 123, 122, 136), (139, 125, 124, 138), (141, 127, 126, 140), (143, 129, 128, 142), (145, 131, 130, 144), (147, 133, 132, 146), (149, 135, 134, 148), (151, 137, 136, 150), (153, 139, 138, 152), (155, 141, 140, 154), (157, 143, 142, 156), (159, 145, 144, 158), (161, 147, 146, 160), (163, 149, 148, 162), (165, 151, 150, 164), (167, 153, 152, 166), (169, 155, 154, 168), (171, 157, 156, 170), (173, 159, 158, 172), (175, 161, 160, 174), (177, 163, 162, 176), (96, 165, 164, 97), (100, 167, 166, 101), (104, 169, 168, 105), (108, 171, 170, 109), (112, 173, 172, 113), (116, 175, 174, 117), (120, 177, 176, 121), (34, 48, 155, 169), (25, 24, 121, 176), (47, 33, 168, 154), (67, 81, 119, 135), (83, 21, 116, 115), (61, 186, 64), (80, 66, 134, 118), (32, 46, 157, 171), (63, 49, 152, 138), (22, 82, 114, 117), (45, 31, 170, 156), (65, 79, 123, 137), (48, 62, 141, 155), (179, 51, 150, 136), (81, 23, 120, 119), (30, 44, 159, 173), (50, 47, 181, 183), (43, 29, 172, 158), (50, 183, 185, 139, 153), (24, 80, 118, 121), (93, 11, 96, 95), (46, 60, 143, 157), (76, 63, 138, 124), (28, 42, 161, 175), (59, 45, 156, 142), (79, 93, 95, 123), (12, 92, 94, 97), (41, 27, 174, 160), (62, 75, 127, 141), (92, 78, 122, 94), (44, 58, 145, 159), (184, 180, 74, 77), (91, 13, 100, 99), (26, 40, 163, 177), (57, 43, 158, 144), (77, 91, 99, 125), (39, 25, 176, 162), (60, 73, 129, 143), (90, 76, 124, 98), (14, 90, 98, 101), (11, 38, 165, 96), (4, 51, 179, 178), (183, 181, 186, 188), (182, 180, 61, 64), (181, 182, 64, 186), (74, 180, 182, 140, 126), (188, 189, 187), (61, 189, 188, 186), (184, 185, 187, 189), (185, 183, 188, 187), (180, 184, 189, 61)])
_uv = me_cylinder_001.uv_layers.new(name='UVMap')
_uv.uv.foreach_set('vector', [0.8333, 0.9473, 0.8333, 1.0, 0.6667, 1.0, 0.6667, 0.9473, 0.8333, 0.8848, 0.8333, 0.9277, 0.6667, 0.9277, 0.6667, 0.8848, 0.6667, 0.8848, 0.6667, 0.9277, 0.5, 0.9277, 0.5, 0.8848, 0.5, 0.8848, 0.5, 0.9277, 0.3333, 0.9277, 0.3333, 0.8848, 0.4578, 0.37, 0.25, 0.49, 0.04215, 0.37, 0.04215, 0.13, 0.25, 0.01, 0.4578, 0.13, 0.3333, 0.8848, 0.3333, 0.9277, 0.1667, 0.9277, 0.1667, 0.8848, 1.0, 0.9473, 1.0, 1.0, 0.8333, 1.0, 0.8333, 0.9473, 0.4104, 0.5, 0.4104, 0.5527, 0.3333, 0.5527, 0.3333, 0.5, 1.0, 0.5723, 1.0, 0.6152, 0.8333, 0.6152, 0.8333, 0.5723, 1.0, 0.6348, 1.0, 0.6777, 0.8333, 0.6777, 0.8333, 0.6348, 1.0, 0.6973, 1.0, 0.7402, 0.8333, 0.7402, 0.8333, 0.6973, 1.0, 0.7598, 1.0, 0.8027, 0.8333, 0.8027, 0.8333, 0.7598, 1.0, 0.8223, 1.0, 0.8652, 0.8333, 0.8652, 0.8333, 0.8223, 1.0, 0.8848, 1.0, 0.9277, 0.8333, 0.9277, 0.8333, 0.8848, 0.1667, 0.9473, 0.1667, 1.0, -8.941e-08, 1.0, -8.941e-08, 0.9473, 0.3333, 0.5, 0.3333, 0.5527, 0.1667, 0.5527, 0.1667, 0.5, 0.3333, 0.5723, 0.3333, 0.6152, 0.1667, 0.6152, 0.1667, 0.5723, 0.3333, 0.6348, 0.3333, 0.6777, 0.1667, 0.6777, 0.1667, 0.6348, 0.3333, 0.6973, 0.3333, 0.7402, 0.1667, 0.7402, 0.1667, 0.6973, 0.3333, 0.7598, 0.3333, 0.8027, 0.1667, 0.8027, 0.1667, 0.7598, 0.3333, 0.8223, 0.3333, 0.8652, 0.1667, 0.8652, 0.1667, 0.8223, 0.3333, 0.9473, 0.3333, 1.0, 0.1667, 1.0, 0.1667, 0.9473, 0.3333, 0.5527, 0.5, 0.5527, 0.5, 0.5527, 0.3333, 0.5527, 0.5, 0.5723, 0.5, 0.6152, 0.3333, 0.6152, 0.3333, 0.5723, 0.5, 0.6777, 0.5794, 0.6777, 0.6667, 0.6777, 0.6667, 0.6777, 0.5, 0.6777, 0.5, 0.6973, 0.5, 0.7402, 0.3333, 0.7402, 0.3333, 0.6973, 0.5, 0.7598, 0.5, 0.8027, 0.3333, 0.8027, 0.3333, 0.7598, 0.5, 0.8223, 0.5, 0.8652, 0.3333, 0.8652, 0.3333, 0.8223, 0.5, 0.9473, 0.5, 1.0, 0.3333, 1.0, 0.3333, 0.9473, 0.75, 0.49, 0.9578, 0.37, 0.9578, 0.13, 0.6382, 0.07453, 0.5422, 0.13, 0.5422, 0.37, 0.6667, 0.5723, 0.6667, 0.6152, 0.5, 0.6152, 0.5, 0.5723, 0.5, 0.6348, 0.4206, 0.6348, 0.3333, 0.6348, 0.3333, 0.6348, 0.5, 0.6348, 0.6667, 0.6973, 0.6667, 0.7402, 0.5, 0.7402, 0.5, 0.6973, 0.6667, 0.7598, 0.6667, 0.8027, 0.5, 0.8027, 0.5, 0.7598, 0.6667, 0.8223, 0.6667, 0.8652, 0.5, 0.8652, 0.5, 0.8223, 0.6667, 0.9473, 0.6667, 1.0, 0.5, 1.0, 0.5, 0.9473, 0.8333, 0.5, 0.8333, 0.5527, 0.6667, 0.5527, 0.6667, 0.5, 0.8333, 0.5723, 0.8333, 0.6152, 0.6667, 0.6152, 0.6667, 0.5723, 0.8333, 0.6348, 0.8333, 0.6777, 0.6667, 0.6777, 0.6667, 0.6348, 0.8333, 0.6973, 0.8333, 0.7402, 0.6667, 0.7402, 0.6667, 0.6973, 0.8333, 0.7598, 0.8333, 0.8027, 0.6667, 0.8027, 0.6667, 0.7598, 0.8333, 0.8223, 0.8333, 0.8652, 0.6667, 0.8652, 0.6667, 0.8223, 0.1667, 0.5, 0.1667, 0.5527, -8.941e-08, 0.5527, -8.941e-08, 0.5, 0.1667, 0.5723, 0.1667, 0.6152, -8.941e-08, 0.6152, -8.941e-08, 0.5723, 0.1667, 0.6348, 0.1667, 0.6777, -8.941e-08, 0.6777, -8.941e-08, 0.6348, 0.1667, 0.6973, 0.1667, 0.7402, -8.941e-08, 0.7402, -8.941e-08, 0.6973, 0.1667, 0.7598, 0.1667, 0.8027, -8.941e-08, 0.8027, -8.941e-08, 0.7598, 0.1667, 0.8223, 0.1667, 0.8652, -8.941e-08, 0.8652, -8.941e-08, 0.8223, 0.1667, 0.8848, 0.1667, 0.9277, -8.941e-08, 0.9277, -8.941e-08, 0.8848, 1.0, 0.9473, 0.8333, 0.9473, 0.8333, 0.9473, 1.0, 0.9473, -8.941e-08, 0.8027, 0.1667, 0.8027, 0.1667, 0.8027, -8.941e-08, 0.8027, 0.1667, 0.8652, 0.3333, 0.8652, 0.3333, 0.8652, 0.1667, 0.8652, 0.6667, 0.5723, 0.5, 0.5723, 0.5, 0.5723, 0.6667, 0.5723, 0.8333, 0.8652, 1.0, 0.8652, 1.0, 0.8652, 0.8333, 0.8652, 0.3333, 0.8848, 0.1667, 0.8848, 0.1667, 0.8848, 0.3333, 0.8848, 0.6667, 0.6152, 0.8333, 0.6152, 0.8333, 0.6152, 0.6667, 0.6152, 1.0, 0.8848, 0.8333, 0.8848, 0.8333, 0.8848, 1.0, 0.8848, 0.1667, 0.8223, -8.941e-08, 0.8223, -8.941e-08, 0.8223, 0.1667, 0.8223, 0.3333, 0.9277, 0.5, 0.9277, 0.5, 0.9277, 0.3333, 0.9277, 0.8333, 0.6348, 0.6667, 0.6348, 0.6667, 0.6348, 0.8333, 0.6348, 0.8333, 0.8027, 1.0, 0.8027, 1.0, 0.8027, 0.8333, 0.8027, 0.1667, 0.8027, 0.3333, 0.8027, 0.3333, 0.8027, 0.1667, 0.8027, 0.5, 0.9473, 0.3333, 0.9473, 0.3333, 0.9473, 0.5, 0.9473, 1.0, 0.8223, 0.8333, 0.8223, 0.8333, 0.8223, 1.0, 0.8223, -8.941e-08, 0.7402, 0.1667, 0.7402, 0.1667, 0.7402, -8.941e-08, 0.7402, 0.3333, 0.8223, 0.1667, 0.8223, 0.1667, 0.8223, 0.3333, 0.8223, 0.6667, 0.5527, 0.8333, 0.5527, 0.8333, 0.5527, 0.6667, 0.5527, 0.8333, 0.7402, 1.0, 0.7402, 1.0, 0.7402, 0.8333, 0.7402, 0.3333, 0.8652, 0.5, 0.8652, 0.5, 0.8652, 0.3333, 0.8652, 0.8333, 0.5723, 0.6667, 0.5723, 0.6667, 0.5723, 0.8333, 0.5723, 1.0, 0.7598, 0.8333, 0.7598, 0.8333, 0.7598, 1.0, 0.7598, 0.1667, 0.7598, -8.941e-08, 0.7598, -8.941e-08, 0.7598, 0.1667, 0.7598, 0.1667, 0.7402, 0.3333, 0.7402, 0.3333, 0.7402, 0.1667, 0.7402, 0.5, 0.8848, 0.3333, 0.8848, 0.3333, 0.8848, 0.5, 0.8848, 0.8333, 0.6777, 1.0, 0.6777, 1.0, 0.6777, 0.8333, 0.6777, 0.3333, 0.7598, 0.1667, 0.7598, 0.1667, 0.7598, 0.3333, 0.7598, 0.5, 0.9277, 0.6667, 0.9277, 0.6667, 0.9277, 0.5, 0.9277, 1.0, 0.6973, 0.8333, 0.6973, 0.8333, 0.6973, 1.0, 0.6973, -8.941e-08, 0.6777, 0.1667, 0.6777, 0.1667, 0.6777, -8.941e-08, 0.6777, 0.3333, 0.8027, 0.5, 0.8027, 0.5, 0.8027, 0.3333, 0.8027, 0.6667, 0.9473, 0.5, 0.9473, 0.5, 0.9473, 0.6667, 0.9473, 0.8333, 0.6152, 1.0, 0.6152, 1.0, 0.6152, 0.8333, 0.6152, 0.1667, 0.6777, 0.3333, 0.6777, 0.3333, 0.6777, 0.1667, 0.6777, 0.5, 0.8223, 0.3333, 0.8223, 0.3333, 0.8223, 0.5, 0.8223, 1.0, 0.6348, 0.8333, 0.6348, 0.8333, 0.6348, 1.0, 0.6348, 0.1667, 0.6973, -8.941e-08, 0.6973, -8.941e-08, 0.6973, 0.1667, 0.6973, 0.3333, 0.6973, 0.1667, 0.6973, 0.1667, 0.6973, 0.3333, 0.6973, 0.5, 0.8652, 0.6667, 0.8652, 0.6667, 0.8652, 0.5, 0.8652, 0.8333, 0.5527, 1.0, 0.5527, 1.0, 0.5527, 0.8333, 0.5527, 0.3333, 0.7402, 0.5, 0.7402, 0.5, 0.7402, 0.3333, 0.7402, 0.6667, 0.8848, 0.5, 0.8848, 0.5, 0.8848, 0.6667, 0.8848, 1.0, 0.5, 1.0, 0.5527, 0.8333, 0.5527, 0.8333, 0.5, 0.1667, 0.5723, -8.941e-08, 0.5723, -8.941e-08, 0.5527, 0.1667, 0.5527, 0.1667, 0.6348, -8.941e-08, 0.6348, -8.941e-08, 0.6152, 0.1667, 0.6152, 0.1667, 0.6973, -8.941e-08, 0.6973, -8.941e-08, 0.6777, 0.1667, 0.6777, 0.1667, 0.7598, -8.941e-08, 0.7598, -8.941e-08, 0.7402, 0.1667, 0.7402, 0.1667, 0.8223, -8.941e-08, 0.8223, -8.941e-08, 0.8027, 0.1667, 0.8027, 0.1667, 0.8848, -8.941e-08, 0.8848, -8.941e-08, 0.8652, 0.1667, 0.8652, 0.1667, 0.9473, -8.941e-08, 0.9473, -8.941e-08, 0.9277, 0.1667, 0.9277, 0.3333, 0.5723, 0.1667, 0.5723, 0.1667, 0.5527, 0.3333, 0.5527, 0.3333, 0.6348, 0.1667, 0.6348, 0.1667, 0.6152, 0.3333, 0.6152, 0.3333, 0.6973, 0.1667, 0.6973, 0.1667, 0.6777, 0.3333, 0.6777, 0.3333, 0.7598, 0.1667, 0.7598, 0.1667, 0.7402, 0.3333, 0.7402, 0.3333, 0.8223, 0.1667, 0.8223, 0.1667, 0.8027, 0.3333, 0.8027, 0.3333, 0.8848, 0.1667, 0.8848, 0.1667, 0.8652, 0.3333, 0.8652, 0.3333, 0.9473, 0.1667, 0.9473, 0.1667, 0.9277, 0.3333, 0.9277, 0.5, 0.5723, 0.3333, 0.5723, 0.3333, 0.5527, 0.5, 0.5527, 0.5, 0.6348, 0.3333, 0.6348, 0.3333, 0.6152, 0.5, 0.6152, 0.5, 0.6973, 0.3333, 0.6973, 0.3333, 0.6777, 0.5, 0.6777, 0.5, 0.7598, 0.3333, 0.7598, 0.3333, 0.7402, 0.5, 0.7402, 0.5, 0.8223, 0.3333, 0.8223, 0.3333, 0.8027, 0.5, 0.8027, 0.5, 0.8848, 0.3333, 0.8848, 0.3333, 0.8652, 0.5, 0.8652, 0.5, 0.9473, 0.3333, 0.9473, 0.3333, 0.9277, 0.5, 0.9277, 0.6667, 0.5723, 0.5, 0.5723, 0.5, 0.5527, 0.6667, 0.5527, 0.6667, 0.6348, 0.5, 0.6348, 0.5, 0.6152, 0.6667, 0.6152, 0.6667, 0.6973, 0.5, 0.6973, 0.5, 0.6777, 0.6667, 0.6777, 0.6667, 0.7598, 0.5, 0.7598, 0.5, 0.7402, 0.6667, 0.7402, 0.6667, 0.8223, 0.5, 0.8223, 0.5, 0.8027, 0.6667, 0.8027, 0.6667, 0.8848, 0.5, 0.8848, 0.5, 0.8652, 0.6667, 0.8652, 0.6667, 0.9473, 0.5, 0.9473, 0.5, 0.9277, 0.6667, 0.9277, 0.8333, 0.5723, 0.6667, 0.5723, 0.6667, 0.5527, 0.8333, 0.5527, 0.8333, 0.6348, 0.6667, 0.6348, 0.6667, 0.6152, 0.8333, 0.6152, 0.8333, 0.6973, 0.6667, 0.6973, 0.6667, 0.6777, 0.8333, 0.6777, 0.8333, 0.7598, 0.6667, 0.7598, 0.6667, 0.7402, 0.8333, 0.7402, 0.8333, 0.8223, 0.6667, 0.8223, 0.6667, 0.8027, 0.8333, 0.8027, 0.8333, 0.8848, 0.6667, 0.8848, 0.6667, 0.8652, 0.8333, 0.8652, 0.8333, 0.9473, 0.6667, 0.9473, 0.6667, 0.9277, 0.8333, 0.9277, 1.0, 0.5723, 0.8333, 0.5723, 0.8333, 0.5527, 1.0, 0.5527, 1.0, 0.6348, 0.8333, 0.6348, 0.8333, 0.6152, 1.0, 0.6152, 1.0, 0.6973, 0.8333, 0.6973, 0.8333, 0.6777, 1.0, 0.6777, 1.0, 0.7598, 0.8333, 0.7598, 0.8333, 0.7402, 1.0, 0.7402, 1.0, 0.8223, 0.8333, 0.8223, 0.8333, 0.8027, 1.0, 0.8027, 1.0, 0.8848, 0.8333, 0.8848, 0.8333, 0.8652, 1.0, 0.8652, 1.0, 0.9473, 0.8333, 0.9473, 0.8333, 0.9277, 1.0, 0.9277, 0.8333, 0.6973, 0.6667, 0.6973, 0.6667, 0.6973, 0.8333, 0.6973, 0.8333, 0.9277, 1.0, 0.9277, 1.0, 0.9277, 0.8333, 0.9277, 0.6667, 0.6777, 0.8333, 0.6777, 0.8333, 0.6777, 0.6667, 0.6777, 0.3333, 0.9473, 0.1667, 0.9473, 0.1667, 0.9473, 0.3333, 0.9473, 0.1667, 0.8848, -8.941e-08, 0.8848, -8.941e-08, 0.8848, 0.1667, 0.8848, 0.4206, 0.6777, 0.5397, 0.6777, 0.5, 0.6777, 0.1667, 0.9277, 0.3333, 0.9277, 0.3333, 0.9277, 0.1667, 0.9277, 0.8333, 0.7598, 0.6667, 0.7598, 0.6667, 0.7598, 0.8333, 0.7598, 0.5, 0.6152, 0.6667, 0.6152, 0.6667, 0.6152, 0.5, 0.6152, -8.941e-08, 0.8652, 0.1667, 0.8652, 0.1667, 0.8652, -8.941e-08, 0.8652, 0.6667, 0.7402, 0.8333, 0.7402, 0.8333, 0.7402, 0.6667, 0.7402, 0.5, 0.5723, 0.3333, 0.5723, 0.3333, 0.5723, 0.5, 0.5723, 0.6667, 0.6973, 0.5, 0.6973, 0.5, 0.6973, 0.6667, 0.6973, 0.5896, 0.5527, 0.6667, 0.5527, 0.6667, 0.5527, 0.5, 0.5527, 0.1667, 0.9473, -8.941e-08, 0.9473, -8.941e-08, 0.9473, 0.1667, 0.9473, 0.8333, 0.8223, 0.6667, 0.8223, 0.6667, 0.8223, 0.8333, 0.8223, 0.6667, 0.6348, 0.6667, 0.6777, 0.5794, 0.6777, 0.5794, 0.6348, 0.6667, 0.8027, 0.8333, 0.8027, 0.8333, 0.8027, 0.6667, 0.8027, 0.6667, 0.6348, 0.5794, 0.6348, 0.5, 0.6348, 0.5, 0.6348, 0.6667, 0.6348, -8.941e-08, 0.9277, 0.1667, 0.9277, 0.1667, 0.9277, -8.941e-08, 0.9277, 0.1667, 0.5723, -8.941e-08, 0.5723, -8.941e-08, 0.5723, 0.1667, 0.5723, 0.6667, 0.7598, 0.5, 0.7598, 0.5, 0.7598, 0.6667, 0.7598, 0.3333, 0.6152, 0.5, 0.6152, 0.5, 0.6152, 0.3333, 0.6152, 0.8333, 0.8848, 0.6667, 0.8848, 0.6667, 0.8848, 0.8333, 0.8848, 0.5, 0.7402, 0.6667, 0.7402, 0.6667, 0.7402, 0.5, 0.7402, 0.3333, 0.5723, 0.1667, 0.5723, 0.1667, 0.5723, 0.3333, 0.5723, -8.941e-08, 0.5527, 0.1667, 0.5527, 0.1667, 0.5527, -8.941e-08, 0.5527, 0.6667, 0.8652, 0.8333, 0.8652, 0.8333, 0.8652, 0.6667, 0.8652, 0.5, 0.6973, 0.3333, 0.6973, 0.3333, 0.6973, 0.5, 0.6973, 0.1667, 0.5527, 0.3333, 0.5527, 0.3333, 0.5527, 0.1667, 0.5527, 0.6667, 0.8223, 0.5, 0.8223, 0.5, 0.8223, 0.6667, 0.8223, 0.4206, 0.6348, 0.4206, 0.6777, 0.3333, 0.6777, 0.3333, 0.6348, 0.1667, 0.6348, -8.941e-08, 0.6348, -8.941e-08, 0.6348, 0.1667, 0.6348, 0.8333, 0.9473, 0.6667, 0.9473, 0.6667, 0.9473, 0.8333, 0.9473, 0.5, 0.8027, 0.6667, 0.8027, 0.6667, 0.8027, 0.5, 0.8027, 0.3333, 0.6348, 0.1667, 0.6348, 0.1667, 0.6348, 0.3333, 0.6348, 0.6667, 0.9277, 0.8333, 0.9277, 0.8333, 0.9277, 0.6667, 0.9277, 0.5, 0.7598, 0.3333, 0.7598, 0.3333, 0.7598, 0.5, 0.7598, 0.1667, 0.6152, 0.3333, 0.6152, 0.3333, 0.6152, 0.1667, 0.6152, -8.941e-08, 0.6152, 0.1667, 0.6152, 0.1667, 0.6152, -8.941e-08, 0.6152, 1.0, 0.5723, 0.8333, 0.5723, 0.8333, 0.5723, 1.0, 0.5723, 0.6667, 0.5, 0.6667, 0.5527, 0.5896, 0.5527, 0.5896, 0.5, 0.5794, 0.6348, 0.5794, 0.6777, 0.5794, 0.6777, 0.5794, 0.6348, 0.5, 0.6777, 0.4206, 0.6777, 0.4206, 0.6777, 0.5, 0.6777, 0.5794, 0.6777, 0.5, 0.6777, 0.5, 0.6777, 0.5794, 0.6777, 0.3333, 0.6777, 0.4206, 0.6777, 0.5, 0.6777, 0.5, 0.6777, 0.3333, 0.6777, 0.5794, 0.6348, 0.4603, 0.6348, 0.5, 0.6348, 0.4206, 0.6777, 0.4206, 0.6348, 0.5794, 0.6348, 0.5794, 0.6777, 0.4206, 0.6348, 0.5, 0.6348, 0.5, 0.6348, 0.4206, 0.6348, 0.5, 0.6348, 0.5794, 0.6348, 0.5794, 0.6348, 0.5, 0.6348, 0.4206, 0.6777, 0.4206, 0.6348, 0.4206, 0.6348, 0.4206, 0.6777])
me_cylinder_001.use_remesh_fix_poles = True
me_cylinder_001.use_remesh_preserve_attributes = False
me_cylinder_001.update()

# ---- objects
ob_light = bpy.data.objects.new('Light', light_light)
ob_camera = bpy.data.objects.new('Camera', cam_camera)
ob_treestump = bpy.data.objects.new('TreeStump', me_cylinder)
ob_swing = bpy.data.objects.new('Swing', me_cube_001)
ob_well = bpy.data.objects.new('Well', me_cylinder_004)
ob_wellstandt = bpy.data.objects.new('WellStandT', me_cylinder_005)
ob_wellstands = bpy.data.objects.new('WellStandS', me_cylinder_006)
ob_wellstandt_001 = bpy.data.objects.new('WellStandT.001', me_cylinder_001)

# ---- transforms, parenting, visibility, modifiers, constraints
ob_light.location = (4.076, 1.005, 5.904)
ob_light.rotation_euler = (0.6503, 0.05522, 1.866)
ob_light.lock_rotations_4d = False
ob_light.empty_display_type = 'ARROWS'
ob_light.color = (0.0, 0.0, 0.0, 0.0)
ob_light.lineart.crease_threshold = 0.0
ob_camera.location = (7.359, -6.926, 4.958)
ob_camera.rotation_euler = (1.109, 0.0, 0.8149)
ob_camera.lock_rotations_4d = False
ob_camera.empty_display_type = 'ARROWS'
ob_camera.color = (0.0, 0.0, 0.0, 0.0)
ob_camera.display_type = 'WIRE'
ob_camera.lineart.crease_threshold = 0.0
ob_treestump.location = (0.0, 0.0, 0.0)
_m = ob_treestump.modifiers.new('Auto Smooth', 'NODES')
_m.node_group = ng_auto_smooth
_gi = [s.identifier for s in ng_auto_smooth.interface.items_tree if s.item_type == 'SOCKET' and s.in_out == 'INPUT']
_m[_gi[1]] = 0.5236  # Angle
ob_swing.location = (0.0, 0.0, -0.9526)
ob_well.location = (0.0, 0.0, 0.0)
ob_wellstandt.location = (1.843e-09, -3.193e-08, 2.658)
ob_wellstandt.rotation_euler = (1.571, -0.0, 0.0)
ob_wellstands.location = (0.0, -1.581, 1.599)
ob_wellstands.rotation_euler = (3.142, -0.0, 0.0)
_m = ob_wellstands.modifiers.new('Mirror', 'MIRROR')
_m.use_axis = (False, True, False)
_m.mirror_object = ob_well
ob_wellstandt_001.location = (1.843e-09, -3.193e-08, 2.658)
ob_wellstandt_001.rotation_euler = (1.571, -0.0, 0.0)
ob_wellstandt_001.scale = (1.0, 1.0, 0.7338)

# ---- collection membership
col_collection.objects.link(ob_light)
col_collection.objects.link(ob_camera)
col_collection.objects.link(ob_treestump)
col_collection.objects.link(ob_swing)
col_collection.objects.link(ob_well)
col_collection.objects.link(ob_wellstandt)
col_collection.objects.link(ob_wellstands)
col_collection.objects.link(ob_wellstandt_001)

# ---- scene / render settings (as saved in the file)
scene.camera = ob_camera
scene.frame_start = 1; scene.frame_end = 250; scene.frame_set(1)
scene.render.engine = 'BLENDER_EEVEE_NEXT'
scene.cycles.use_denoising = False
scene.cycles.samples = 128
scene.cycles.sampling_pattern = 'TABULATED_SOBOL'
scene.cycles.use_adaptive_sampling = False
scene.cycles.use_light_tree = False
scene.view_settings.view_transform = 'Filmic'
bpy.context.view_layer.update()
